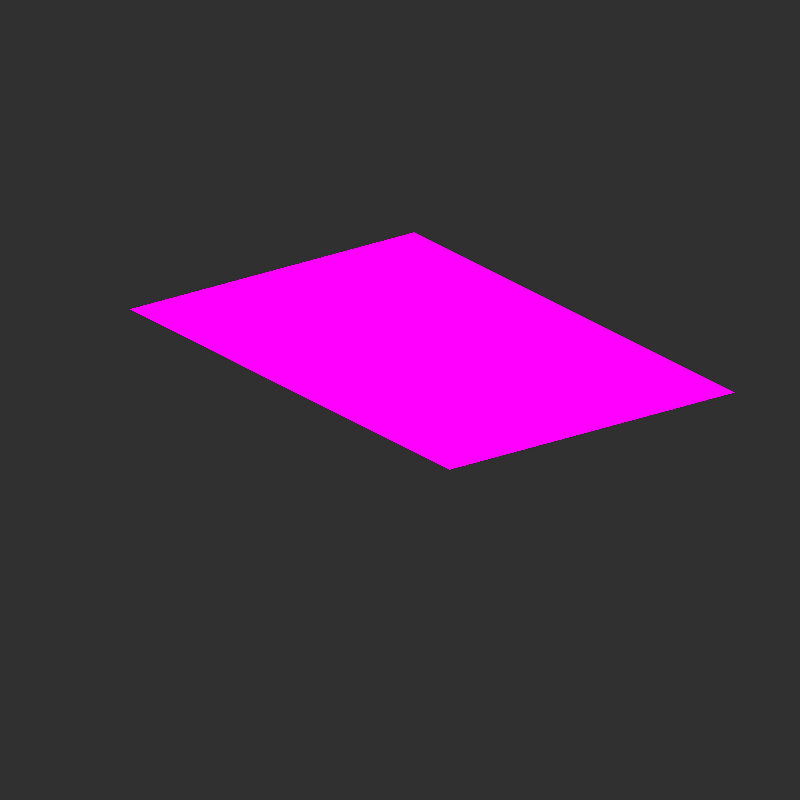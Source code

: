# Source: Wall_Coral_Fan_BE.blend  (saved by Blender 5.0.118; exported with 4.5.12 LTS)
import bpy
from mathutils import Matrix  # noqa: F401  (used for matrix-valued properties, if any)

bpy.ops.wm.read_factory_settings(use_empty=True)
scene = bpy.context.scene
scene.name = 'Scene'

# ---- collections
col_1 = bpy.data.collections.new('集合 1'); scene.collection.children.link(col_1)
col_mesh = bpy.data.collections.new('Mesh'); scene.collection.children.link(col_mesh)
col_rig = bpy.data.collections.new('Rig'); scene.collection.children.link(col_rig)
col_collision = bpy.data.collections.new('Collision'); scene.collection.children.link(col_collision)
col_extras = bpy.data.collections.new('Extras'); scene.collection.children.link(col_extras)

# ---- images (referenced by path relative to the original .blend; pixels are not part of the script)
import os
ASSET_DIR = os.environ.get("B2B_ASSET_DIR", "")  # directory of the original .blend (textures are referenced by path, not embedded)
HERE = os.path.dirname(os.path.abspath(__file__))  # packed textures are extracted next to this script under _unpacked/

def load_image(name, relpath, width, height, colorspace="sRGB"):
    """Load a texture the original file referenced (path relative to the .blend, or extracted next to this script)."""
    p = next((c for c in (os.path.join(HERE, relpath), os.path.join(ASSET_DIR, relpath)) if relpath and os.path.exists(c)), "")
    if p:
        img = bpy.data.images.load(p, check_existing=True)
        img.name = name
    else:  # same state as the original file: an image datablock whose file is absent (Cycles renders it pink)
        img = bpy.data.images.new(name, width, height)
        img.source = "FILE"
        img.filepath = "//" + (relpath or name)
    img.colorspace_settings.name = colorspace
    return img
img_tube_coral_fan_png = load_image('tube_coral_fan.png', 'tube_coral_fan.png', 1024, 1024, 'sRGB')
img_sandstone_png_001 = load_image('sandstone.png.001', 'sandstone.png', 1024, 1024, 'sRGB')

# ---- materials (node trees are filled in below, after node groups)
mat_terrain_atlas_terrain_alpha = bpy.data.materials.new('terrain_atlas.terrain_alpha')
mat_terrain_atlas_terrain_alpha.use_backface_culling = True
mat_001 = bpy.data.materials.new('材质.001')
mat_001.use_backface_culling_lightprobe_volume = False

# ---- material node trees
mat_terrain_atlas_terrain_alpha.use_nodes = True; mat_terrain_atlas_terrain_alpha.node_tree.nodes.clear()
_N = mat_terrain_atlas_terrain_alpha.node_tree.nodes; _L = mat_terrain_atlas_terrain_alpha.node_tree.links
n0 = _N.new('ShaderNodeTexImage'); n0.name = '图像纹理'; n0.location = (-1320, 210)
n0.label = 'DIFFUSE'
n0.image = img_tube_coral_fan_png
n0.interpolation = 'Closest'
n1 = _N.new('ShaderNodeBsdfTransparent'); n1.name = '透明 BSDF'; n1.location = (-1100, -100)
n2 = _N.new('ShaderNodeMixShader'); n2.name = '混合着色器'; n2.location = (-620, 220)
n3 = _N.new('ShaderNodeEmission'); n3.name = '自发光(发射)'; n3.location = (-900, 140)
n4 = _N.new('ShaderNodeOutputMaterial'); n4.name = 'Material Output'; n4.location = (-380, 240)
n4.hide = True
_L.new(n1.outputs[0], n2.inputs[1])
_L.new(n3.outputs[0], n2.inputs[2])
_L.new(n2.outputs[0], n4.inputs[0])
_L.new(n0.outputs[0], n3.inputs[0])
_L.new(n0.outputs[1], n2.inputs[0])
n4.is_active_output = True
mat_001.use_nodes = True; mat_001.node_tree.nodes.clear()
_N = mat_001.node_tree.nodes; _L = mat_001.node_tree.links
n0 = _N.new('ShaderNodeBsdfTransparent'); n0.name = '透明 BSDF'; n0.location = (-340, -60)
n1 = _N.new('ShaderNodeMixShader'); n1.name = '混合着色器'; n1.location = (140, 260)
n2 = _N.new('ShaderNodeEmission'); n2.name = '自发光(发射)'; n2.location = (-140, 180)
n3 = _N.new('ShaderNodeOutputMaterial'); n3.name = 'Material Output'; n3.location = (380, 280)
n3.hide = True
n4 = _N.new('ShaderNodeTexImage'); n4.name = '图像纹理'; n4.location = (-560, 240)
n4.image = img_sandstone_png_001
n4.interpolation = 'Closest'
_L.new(n4.outputs[1], n1.inputs[0])
_L.new(n0.outputs[0], n1.inputs[1])
_L.new(n4.outputs[0], n2.inputs[0])
_L.new(n2.outputs[0], n1.inputs[2])
_L.new(n1.outputs[0], n3.inputs[0])
n3.is_active_output = True

# ---- world
world_world = bpy.data.worlds.new('World'); scene.world = world_world
world_world.use_nodes = True; world_world.node_tree.nodes.clear()
_N = world_world.node_tree.nodes; _L = world_world.node_tree.links
n0 = _N.new('ShaderNodeOutputWorld'); n0.name = '世界输出'; n0.location = (280, 0)
n1 = _N.new('ShaderNodeBackground'); n1.name = '背景'; n1.location = (0, 0)
n1.inputs[0].default_value = (0.0291, 0.0291, 0.0291, 1.0)
n2 = _N.new('NodeFrame'); n2.name = '帧'; n2.location = (0, 0)
n2.label = '版本控制：“使用节点” 已删除'
n2.width = 150
n0.parent = n2
n1.parent = n2
_L.new(n1.outputs[0], n0.inputs[0])
n0.is_active_output = True
world_world.color = (0.0291, 0.0291, 0.0291)
world_world.use_sun_shadow = False
world_world.sun_shadow_jitter_overblur = 0.0
world_world.cycles.sampling_method = 'NONE'
world_world.cycles.sample_map_resolution = 256

# ---- cameras
cam_camera = bpy.data.cameras.new('Camera')
cam_camera.type = 'ORTHO'
cam_camera.clip_end = 100.0
cam_camera.lens = 35.0
cam_camera.sensor_width = 512.0
cam_camera.sensor_height = 18.0
cam_camera.ortho_scale = 5.08
cam_camera.dof.focus_distance = 0.0
cam_camera.dof.aperture_fstop = 128.0

# ---- lights
light_sun_001 = bpy.data.lights.new('Sun.001', 'SUN')
light_sun_001.transmission_factor = 0.0
light_sun_001.angle = 0.1993
light_sun_001.shadow_buffer_clip_start = 0.5
light_sun_001.shadow_soft_size = 0.1
light_sun_001.shadow_cascade_max_distance = 1000.0
light_sun_001.cycles.use_multiple_importance_sampling = False
light_sun = bpy.data.lights.new('Sun', 'SUN')
light_sun.transmission_factor = 0.0
light_sun.angle = 0.1993
light_sun.shadow_buffer_clip_start = 0.5
light_sun.shadow_soft_size = 0.1
light_sun.shadow_cascade_max_distance = 1000.0
light_sun.cycles.use_multiple_importance_sampling = False

# ---- meshes
me_mesh_0 = bpy.data.meshes.new('mesh_0')
me_mesh_0.from_pydata([(0.45, -0.4, 0.075), (0.45, 0.4, -0.075), (-0.45, 0.4, -0.075), (-0.45, -0.4, 0.075)], [], [(0, 1, 2), (3, 0, 2)])
_uv = me_mesh_0.uv_layers.new(name='UVMap')
_uv.uv.foreach_set('vector', [0.0, 1.0, 0.0, 0.0, 1.0, 0.0, 1.0, 1.0, 0.0, 1.0, 1.0, 0.0])
_ca = me_mesh_0.color_attributes.new('Color', 'BYTE_COLOR', 'CORNER')
_ca.data.foreach_set('color', [1.0, 1.0, 1.0, 1.0, 1.0, 1.0, 1.0, 1.0, 1.0, 1.0, 1.0, 1.0, 1.0, 1.0, 1.0, 1.0, 1.0, 1.0, 1.0, 1.0, 1.0, 1.0, 1.0, 1.0])
me_mesh_0.materials.append(mat_terrain_atlas_terrain_alpha)
me_mesh_0.update()
me_plane_002 = bpy.data.meshes.new('Plane.002')
me_plane_002.from_pydata([(1.0, -1.0, 0.0), (-1.0, -1.0, 0.0), (1.0, 1.0, 0.0), (-1.0, 1.0, 0.0)], [], [(1, 0, 2, 3)])
_uv = me_plane_002.uv_layers.new(name='UVMap')
_uv.uv.foreach_set('vector', [1.0, 1.0, 1.0, 0.0, 0.0, 0.0, 0.0, 1.0])
me_plane_002.materials.append(mat_001)
me_plane_002.use_remesh_preserve_volume = False
me_plane_002.use_remesh_preserve_attributes = False
me_plane_002.use_mirror_vertex_groups = False
me_plane_002.update()

# ---- objects
ob_root = bpy.data.objects.new('root', None)
ob_node_1 = bpy.data.objects.new('node_1', me_mesh_0)
ob_right = bpy.data.objects.new('right', me_plane_002)
ob_camera = bpy.data.objects.new('Camera', cam_camera)
ob_sun_001 = bpy.data.objects.new('Sun.001', light_sun_001)
ob_sun = bpy.data.objects.new('Sun', light_sun)

# ---- transforms, parenting, visibility, modifiers, constraints
ob_root.location = (0.0, 0.0, 0.0)
ob_root.rotation_mode = 'QUATERNION'
ob_root.rotation_quaternion = (1.0, 0.0, 0.0, 0.0)
ob_root.scale = (3.2, 3.2, 3.2)
ob_root.empty_display_size = 0.001
ob_node_1.location = (1.907e-06, 0.288, 0.24)
ob_node_1.rotation_mode = 'QUATERNION'
ob_node_1.rotation_quaternion = (1.0, 0.0, 0.0, 0.0)
ob_node_1.scale = (3.2, 3.2, 3.2)
ob_right.location = (0.0, 1.6, 0.0)
ob_right.rotation_euler = (-1.571, 1.571, 0.0)
ob_right.scale = (1.6, 1.6, 0.0)
ob_right.hide_render = True
ob_right.lineart.crease_threshold = 0.0
ob_camera.location = (4.8, -4.8, 3.919)
ob_camera.rotation_euler = (1.047, 0.0, 0.7854)
ob_camera.scale = (1.6, 1.6, 1.6)
ob_camera.lock_rotations_4d = False
ob_camera.empty_display_type = 'ARROWS'
ob_camera.color = (0.0, 0.0, 0.0, 0.0)
ob_camera.show_axis = True
ob_camera.lineart.crease_threshold = 0.0
ob_sun_001.location = (10.0, 10.0, 10.0)
ob_sun_001.rotation_euler = (1.571, 0.0, 0.0)
ob_sun_001.lineart.crease_threshold = 0.0
ob_sun.location = (10.0, 10.0, 10.0)
ob_sun.lineart.crease_threshold = 0.0

# ---- collection membership
scene.collection.objects.link(ob_root)
scene.collection.objects.link(ob_node_1)
col_1.objects.link(ob_right)
col_1.objects.link(ob_camera)
col_1.objects.link(ob_sun_001)
col_1.objects.link(ob_sun)

# ---- scene / render settings (as saved in the file)
scene.camera = ob_camera
scene.frame_start = 1; scene.frame_end = 1; scene.frame_set(7)
scene.render.engine = 'CYCLES'
scene.render.image_settings.compression = 90
scene.render.resolution_x = 300
scene.render.resolution_y = 300
scene.render.dither_intensity = 0.0
scene.render.film_transparent = True
scene.render.bake_margin = 0
scene.render.bake_bias = 0.0
scene.render.bake_samples = 0
scene.cycles.use_denoising = False
scene.cycles.samples = 1
scene.cycles.sampling_pattern = 'TABULATED_SOBOL'
scene.cycles.light_sampling_threshold = 0.0
scene.cycles.use_adaptive_sampling = False
scene.cycles.use_light_tree = False
scene.cycles.blur_glossy = 0.0
scene.cycles.volume_bounces = 1
scene.cycles.pixel_filter_type = 'GAUSSIAN'
scene.cycles.filter_width = 0.01
scene.cycles.sample_clamp_indirect = 0.0
scene.view_settings.view_transform = 'Standard'
bpy.context.view_layer.update()
